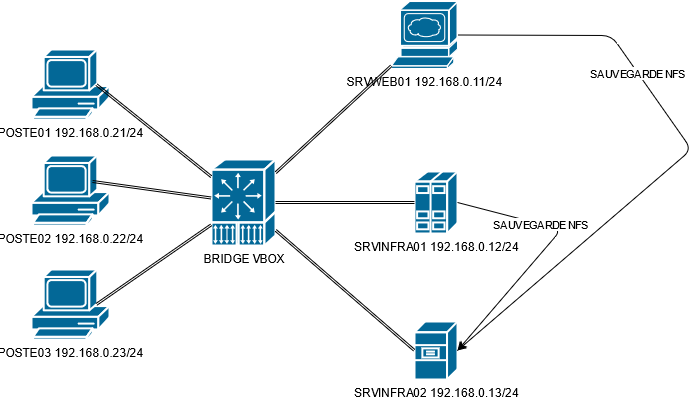

The diagram above was exported from draw.io. Its source (the exported page's mxGraphModel, read from the mxfile embedded in the PNG):
<mxGraphModel dx="1038" dy="585" grid="1" gridSize="10" guides="1" tooltips="1" connect="1" arrows="1" fold="1" page="1" pageScale="1" pageWidth="1169" pageHeight="1654" background="#ffffff" math="0" shadow="0">
  <root>
    <mxCell id="0" />
    <mxCell id="1" parent="0" />
    <mxCell id="A_XN6iw18T9t9ffGzW4y-2257" value="POSTE03 192.168.0.23/24" style="shape=mxgraph.cisco.computers_and_peripherals.pc;html=1;pointerEvents=1;dashed=0;fillColor=#036897;strokeColor=#ffffff;strokeWidth=2;verticalLabelPosition=bottom;verticalAlign=top;align=center;outlineConnect=0;" vertex="1" parent="1">
      <mxGeometry x="310" y="470" width="78" height="70" as="geometry" />
    </mxCell>
    <mxCell id="A_XN6iw18T9t9ffGzW4y-2258" value="SRVINFRA02 192.168.0.13/24" style="shape=mxgraph.cisco.servers.file_server;html=1;pointerEvents=1;dashed=0;fillColor=#036897;strokeColor=#ffffff;strokeWidth=2;verticalLabelPosition=bottom;verticalAlign=top;align=center;outlineConnect=0;" vertex="1" parent="1">
      <mxGeometry x="693" y="522" width="43" height="58" as="geometry" />
    </mxCell>
    <mxCell id="A_XN6iw18T9t9ffGzW4y-2259" value="SRVWEB01 192.168.0.11/24" style="shape=mxgraph.cisco.servers.www_server;html=1;pointerEvents=1;dashed=0;fillColor=#036897;strokeColor=#ffffff;strokeWidth=2;verticalLabelPosition=bottom;verticalAlign=top;align=center;outlineConnect=0;" vertex="1" parent="1">
      <mxGeometry x="670" y="202" width="66" height="67" as="geometry" />
    </mxCell>
    <mxCell id="A_XN6iw18T9t9ffGzW4y-2260" value="SRVINFRA01 192.168.0.12/24" style="shape=mxgraph.cisco.servers.standard_host;html=1;pointerEvents=1;dashed=0;fillColor=#036897;strokeColor=#ffffff;strokeWidth=2;verticalLabelPosition=bottom;verticalAlign=top;align=center;outlineConnect=0;" vertex="1" parent="1">
      <mxGeometry x="693" y="372" width="43" height="62" as="geometry" />
    </mxCell>
    <mxCell id="A_XN6iw18T9t9ffGzW4y-2261" value="POSTE02 192.168.0.22/24" style="shape=mxgraph.cisco.computers_and_peripherals.pc;html=1;pointerEvents=1;dashed=0;fillColor=#036897;strokeColor=#ffffff;strokeWidth=2;verticalLabelPosition=bottom;verticalAlign=top;align=center;outlineConnect=0;" vertex="1" parent="1">
      <mxGeometry x="310" y="356" width="78" height="70" as="geometry" />
    </mxCell>
    <mxCell id="A_XN6iw18T9t9ffGzW4y-2262" value="POSTE01 192.168.0.21/24" style="shape=mxgraph.cisco.computers_and_peripherals.pc;html=1;pointerEvents=1;dashed=0;fillColor=#036897;strokeColor=#ffffff;strokeWidth=2;verticalLabelPosition=bottom;verticalAlign=top;align=center;outlineConnect=0;" vertex="1" parent="1">
      <mxGeometry x="310" y="250" width="78" height="70" as="geometry" />
    </mxCell>
    <mxCell id="A_XN6iw18T9t9ffGzW4y-2263" value="BRIDGE VBOX" style="shape=mxgraph.cisco.computers_and_peripherals.pc_adapter_card;html=1;pointerEvents=1;dashed=0;fillColor=#036897;strokeColor=#ffffff;strokeWidth=2;verticalLabelPosition=bottom;verticalAlign=top;align=center;outlineConnect=0;" vertex="1" parent="1">
      <mxGeometry x="490" y="360" width="64" height="86" as="geometry" />
    </mxCell>
    <mxCell id="A_XN6iw18T9t9ffGzW4y-2264" value="" style="shape=link;html=1;width=2;" edge="1" parent="1" source="A_XN6iw18T9t9ffGzW4y-2263" target="A_XN6iw18T9t9ffGzW4y-2260">
      <mxGeometry width="100" relative="1" as="geometry">
        <mxPoint x="570" y="400" as="sourcePoint" />
        <mxPoint x="670" y="400" as="targetPoint" />
      </mxGeometry>
    </mxCell>
    <mxCell id="A_XN6iw18T9t9ffGzW4y-2266" value="" style="shape=link;html=1;width=2;" edge="1" parent="1" source="A_XN6iw18T9t9ffGzW4y-2263" target="A_XN6iw18T9t9ffGzW4y-2259">
      <mxGeometry width="100" relative="1" as="geometry">
        <mxPoint x="540" y="230" as="sourcePoint" />
        <mxPoint x="679" y="230" as="targetPoint" />
      </mxGeometry>
    </mxCell>
    <mxCell id="A_XN6iw18T9t9ffGzW4y-2267" value="" style="shape=link;html=1;width=2;entryX=0;entryY=0.5;entryDx=0;entryDy=0;entryPerimeter=0;" edge="1" parent="1" source="A_XN6iw18T9t9ffGzW4y-2263" target="A_XN6iw18T9t9ffGzW4y-2258">
      <mxGeometry width="100" relative="1" as="geometry">
        <mxPoint x="554" y="550.5" as="sourcePoint" />
        <mxPoint x="693" y="550.5" as="targetPoint" />
      </mxGeometry>
    </mxCell>
    <mxCell id="A_XN6iw18T9t9ffGzW4y-2268" value="" style="shape=link;html=1;width=2;exitX=0.83;exitY=0.5;exitDx=0;exitDy=0;exitPerimeter=0;" edge="1" parent="1" source="A_XN6iw18T9t9ffGzW4y-2257" target="A_XN6iw18T9t9ffGzW4y-2263">
      <mxGeometry width="100" relative="1" as="geometry">
        <mxPoint x="388" y="490" as="sourcePoint" />
        <mxPoint x="527" y="490" as="targetPoint" />
      </mxGeometry>
    </mxCell>
    <mxCell id="A_XN6iw18T9t9ffGzW4y-2269" value="" style="shape=link;html=1;width=2;exitX=0.83;exitY=0.5;exitDx=0;exitDy=0;exitPerimeter=0;" edge="1" parent="1" source="A_XN6iw18T9t9ffGzW4y-2262" target="A_XN6iw18T9t9ffGzW4y-2263">
      <mxGeometry width="100" relative="1" as="geometry">
        <mxPoint x="400" y="280" as="sourcePoint" />
        <mxPoint x="539" y="280" as="targetPoint" />
      </mxGeometry>
    </mxCell>
    <mxCell id="A_XN6iw18T9t9ffGzW4y-2270" value="" style="shape=link;html=1;width=2;exitX=0.782;exitY=0.371;exitDx=0;exitDy=0;exitPerimeter=0;" edge="1" parent="1" source="A_XN6iw18T9t9ffGzW4y-2261" target="A_XN6iw18T9t9ffGzW4y-2263">
      <mxGeometry width="100" relative="1" as="geometry">
        <mxPoint x="380" y="380" as="sourcePoint" />
        <mxPoint x="519" y="380" as="targetPoint" />
      </mxGeometry>
    </mxCell>
    <mxCell id="A_XN6iw18T9t9ffGzW4y-2272" value="" style="endArrow=classic;html=1;exitX=1;exitY=0.5;exitDx=0;exitDy=0;exitPerimeter=0;entryX=1;entryY=0.5;entryDx=0;entryDy=0;entryPerimeter=0;" edge="1" parent="1" source="A_XN6iw18T9t9ffGzW4y-2259" target="A_XN6iw18T9t9ffGzW4y-2258">
      <mxGeometry width="50" height="50" relative="1" as="geometry">
        <mxPoint x="750" y="230" as="sourcePoint" />
        <mxPoint x="800" y="180" as="targetPoint" />
        <Array as="points">
          <mxPoint x="890" y="236" />
          <mxPoint x="970" y="350" />
        </Array>
      </mxGeometry>
    </mxCell>
    <mxCell id="A_XN6iw18T9t9ffGzW4y-2274" value="SAUVEGARDE NFS" style="edgeLabel;html=1;align=center;verticalAlign=middle;resizable=0;points=[];" vertex="1" connectable="0" parent="A_XN6iw18T9t9ffGzW4y-2272">
      <mxGeometry x="-0.3398" y="-1" relative="1" as="geometry">
        <mxPoint as="offset" />
      </mxGeometry>
    </mxCell>
    <mxCell id="A_XN6iw18T9t9ffGzW4y-2273" value="" style="endArrow=classic;html=1;exitX=1;exitY=0.5;exitDx=0;exitDy=0;exitPerimeter=0;entryX=1;entryY=0.5;entryDx=0;entryDy=0;entryPerimeter=0;" edge="1" parent="1" source="A_XN6iw18T9t9ffGzW4y-2260" target="A_XN6iw18T9t9ffGzW4y-2258">
      <mxGeometry width="50" height="50" relative="1" as="geometry">
        <mxPoint x="770" y="406" as="sourcePoint" />
        <mxPoint x="820" y="356" as="targetPoint" />
        <Array as="points">
          <mxPoint x="840" y="430" />
        </Array>
      </mxGeometry>
    </mxCell>
    <mxCell id="A_XN6iw18T9t9ffGzW4y-2275" value="SAUVEGARDE NFS" style="edgeLabel;html=1;align=center;verticalAlign=middle;resizable=0;points=[];" vertex="1" connectable="0" parent="A_XN6iw18T9t9ffGzW4y-2273">
      <mxGeometry x="-0.3659" relative="1" as="geometry">
        <mxPoint as="offset" />
      </mxGeometry>
    </mxCell>
  </root>
</mxGraphModel>